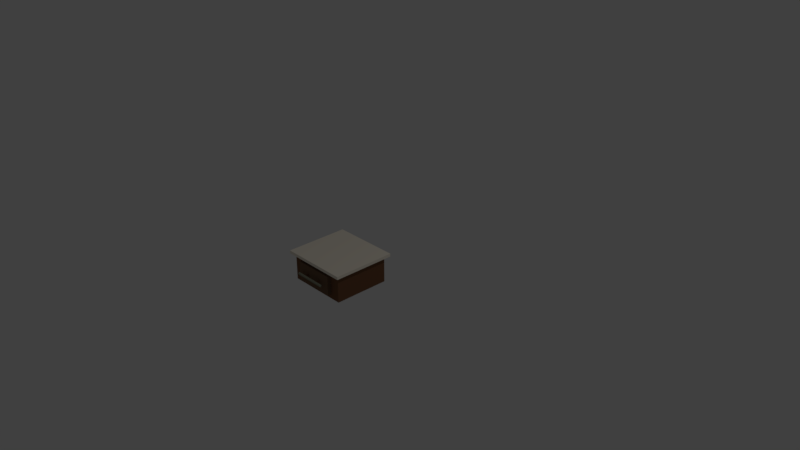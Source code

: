# Source: Mueble.blend  (saved by Blender 2.79.0; exported with 4.5.12 LTS)
import bpy
from mathutils import Matrix  # noqa: F401  (used for matrix-valued properties, if any)

bpy.ops.wm.read_factory_settings(use_empty=True)
scene = bpy.context.scene
scene.name = 'Scene'

# ---- collections
col_collection_1 = bpy.data.collections.new('Collection 1'); scene.collection.children.link(col_collection_1)

# ---- materials (node trees are filled in below, after node groups)
mat_beige = bpy.data.materials.new('Beige')
mat_beige.alpha_threshold = 0.0
mat_beige.use_transparent_shadow = False
mat_beige.diffuse_color = (0.9823, 0.9047, 0.7682, 1.0)
mat_beige.roughness = 0.5
mat_gris_claro = bpy.data.materials.new('Gris claro')
mat_gris_claro.alpha_threshold = 0.0
mat_gris_claro.use_transparent_shadow = False
mat_gris_claro.diffuse_color = (0.2582, 0.2623, 0.1946, 1.0)
mat_gris_claro.roughness = 0.5
mat_cafe_1 = bpy.data.materials.new('Cafe 1')
mat_cafe_1.alpha_threshold = 0.0
mat_cafe_1.use_transparent_shadow = False
mat_cafe_1.diffuse_color = (0.1912, 0.09084, 0.04667, 1.0)
mat_cafe_1.roughness = 0.5
mat_cafe_1.line_color = (0.0, 0.0, 0.0, 1.0)
mat_cafe_2 = bpy.data.materials.new('Cafe 2')
mat_cafe_2.alpha_threshold = 0.0
mat_cafe_2.use_transparent_shadow = False
mat_cafe_2.diffuse_color = (0.1779, 0.107, 0.0648, 1.0)
mat_cafe_2.roughness = 0.5

# ---- material node trees

# ---- world
world_world = bpy.data.worlds.new('World'); scene.world = world_world
world_world.color = (0.05088, 0.05088, 0.05088)
world_world.use_sun_shadow = False
world_world.sun_shadow_jitter_overblur = 0.0
world_world.cycles.sampling_method = 'MANUAL'

# ---- cameras
cam_camera = bpy.data.cameras.new('Camera')
cam_camera.clip_end = 100.0
cam_camera.lens = 35.0
cam_camera.sensor_width = 32.0
cam_camera.sensor_height = 18.0
cam_camera.ortho_scale = 7.314
cam_camera.dof.focus_distance = 0.0
cam_camera.dof.aperture_fstop = 128.0

# ---- lights
light_lamp = bpy.data.lights.new('Lamp', 'POINT')
light_lamp.transmission_factor = 0.0
light_lamp.cutoff_distance = 30.0
light_lamp.energy = 100.0
light_lamp.shadow_buffer_clip_start = 1.001
light_lamp.shadow_soft_size = 0.1
light_lamp.shadow_maximum_resolution = 0.006
light_lamp.use_absolute_resolution = True

# ---- meshes
me_cube_002 = bpy.data.meshes.new('Cube.002')
me_cube_002.from_pydata([(-0.4596, -0.4596, 0.5136), (-0.4596, -0.4596, 0.4706), (-0.4596, 0.4596, 0.5136), (-0.4596, 0.4596, 0.4706), (0.4596, -0.4596, 0.5136), (0.4596, -0.4596, 0.4706), (0.4596, 0.4596, 0.5136), (0.4596, 0.4596, 0.4706), (0.2028, -0.5344, 0.2883), (-0.2185, -0.5344, 0.2913), (0.2029, -0.5341, 0.2917), (-0.2185, -0.5341, 0.2946), (0.2029, -0.5331, 0.2949), (-0.2184, -0.5331, 0.2979), (0.2029, -0.5316, 0.2979), (-0.2184, -0.5316, 0.3008), (0.2029, -0.5294, 0.3005), (-0.2184, -0.5294, 0.3034), (0.2029, -0.5268, 0.3026), (-0.2184, -0.5268, 0.3056), (0.2029, -0.5239, 0.3042), (-0.2184, -0.5239, 0.3071), (0.2029, -0.5206, 0.3052), (-0.2184, -0.5206, 0.3081), (0.2029, -0.5173, 0.3055), (-0.2184, -0.5173, 0.3085), (0.2029, -0.5139, 0.3052), (-0.2184, -0.5139, 0.3081), (0.2029, -0.5107, 0.3042), (-0.2184, -0.5107, 0.3071), (0.2029, -0.5078, 0.3026), (-0.2184, -0.5078, 0.3056), (0.2029, -0.5052, 0.3005), (-0.2184, -0.5052, 0.3034), (0.2029, -0.503, 0.2979), (-0.2184, -0.503, 0.3008), (0.2029, -0.5014, 0.2949), (-0.2184, -0.5014, 0.2979), (0.2029, -0.5005, 0.2917), (-0.2185, -0.5005, 0.2946), (0.2028, -0.5001, 0.2883), (-0.2185, -0.5001, 0.2913), (0.2028, -0.5005, 0.285), (-0.2185, -0.5005, 0.2879), (0.2028, -0.5014, 0.2817), (-0.2185, -0.5014, 0.2847), (0.2028, -0.503, 0.2788), (-0.2186, -0.503, 0.2817), (0.2027, -0.5052, 0.2762), (-0.2186, -0.5052, 0.2791), (0.2027, -0.5078, 0.274), (-0.2186, -0.5078, 0.277), (0.2027, -0.5107, 0.2725), (-0.2186, -0.5107, 0.2754), (0.2027, -0.5139, 0.2715), (-0.2186, -0.5139, 0.2744), (0.2027, -0.5173, 0.2711), (-0.2186, -0.5173, 0.2741), (0.2027, -0.5206, 0.2715), (-0.2186, -0.5206, 0.2744), (0.2027, -0.5239, 0.2725), (-0.2186, -0.5239, 0.2754), (0.2027, -0.5268, 0.274), (-0.2186, -0.5268, 0.277), (0.2027, -0.5294, 0.2762), (-0.2186, -0.5294, 0.2791), (0.2028, -0.5316, 0.2788), (-0.2186, -0.5316, 0.2817), (0.2028, -0.5331, 0.2817), (-0.2185, -0.5331, 0.2847), (0.2028, -0.5341, 0.285), (-0.2185, -0.5341, 0.2879), (-0.3219, -0.2932, -0.01553), (-0.3219, -0.2932, 0.1125), (-0.3219, -0.1652, -0.01553), (-0.3219, -0.1652, 0.1125), (-0.1939, -0.2932, -0.01553), (-0.1939, -0.2932, 0.1125), (-0.1939, -0.1652, -0.01553), (-0.1939, -0.1652, 0.1125), (0.1577, -0.2932, -0.01553), (0.1577, -0.2932, 0.1125), (0.1577, -0.1652, -0.01553), (0.1577, -0.1652, 0.1125), (0.2858, -0.2932, -0.01553), (0.2858, -0.2932, 0.1125), (0.2858, -0.1652, -0.01553), (0.2858, -0.1652, 0.1125), (0.1577, 0.1792, -0.01553), (0.1577, 0.1792, 0.1125), (0.1577, 0.3073, -0.01553), (0.1577, 0.3073, 0.1125), (0.2858, 0.1792, -0.01553), (0.2858, 0.1792, 0.1125), (0.2858, 0.3073, -0.01553), (0.2858, 0.3073, 0.1125), (-0.3219, 0.1792, -0.01553), (-0.3219, 0.1792, 0.1125), (-0.3219, 0.3073, -0.01553), (-0.3219, 0.3073, 0.1125), (-0.1939, 0.1792, -0.01553), (-0.1939, 0.1792, 0.1125), (-0.1939, 0.3073, -0.01553), (-0.1939, 0.3073, 0.1125), (-0.2686, -0.4038, 0.1541), (-0.2686, -0.4038, 0.4286), (-0.4038, 0.4038, 0.08506), (-0.4038, 0.4038, 0.4976), (0.2686, -0.4038, 0.1541), (0.2686, -0.4038, 0.4286), (0.4038, 0.4038, 0.08506), (0.4038, 0.4038, 0.4976), (-0.4038, -0.4038, 0.08506), (-0.4038, -0.4038, 0.4976), (0.4038, -0.4038, 0.4976), (0.4038, -0.4038, 0.08506), (-0.2686, -0.4601, 0.1541), (-0.2686, -0.4601, 0.4286), (0.2686, -0.4601, 0.4286), (0.2686, -0.4601, 0.1541), (-0.105, -0.4574, 0.3067), (-0.105, -0.4883, 0.3068), (-0.102, -0.4574, 0.3064), (-0.102, -0.4883, 0.3065), (-0.0991, -0.4574, 0.3056), (-0.0991, -0.4883, 0.3056), (-0.09643, -0.4574, 0.3041), (-0.09643, -0.4883, 0.3042), (-0.09409, -0.4574, 0.3022), (-0.09409, -0.4883, 0.3023), (-0.09217, -0.4574, 0.2999), (-0.09217, -0.4883, 0.2999), (-0.09075, -0.4574, 0.2972), (-0.09075, -0.4883, 0.2973), (-0.08987, -0.4575, 0.2943), (-0.08987, -0.4883, 0.2944), (-0.08958, -0.4575, 0.2913), (-0.08958, -0.4883, 0.2914), (-0.08987, -0.4575, 0.2883), (-0.08987, -0.4883, 0.2884), (-0.09075, -0.4575, 0.2854), (-0.09075, -0.4883, 0.2855), (-0.09217, -0.4575, 0.2827), (-0.09217, -0.4883, 0.2828), (-0.09409, -0.4575, 0.2804), (-0.09409, -0.4883, 0.2805), (-0.09643, -0.4575, 0.2785), (-0.09643, -0.4883, 0.2785), (-0.0991, -0.4575, 0.2771), (-0.0991, -0.4883, 0.2771), (-0.102, -0.4575, 0.2762), (-0.102, -0.4883, 0.2762), (-0.105, -0.4575, 0.2759), (-0.105, -0.4883, 0.2759), (-0.108, -0.4575, 0.2762), (-0.108, -0.4883, 0.2762), (-0.1109, -0.4575, 0.2771), (-0.1109, -0.4883, 0.2771), (-0.1136, -0.4575, 0.2785), (-0.1136, -0.4883, 0.2785), (-0.1159, -0.4575, 0.2804), (-0.1159, -0.4883, 0.2805), (-0.1178, -0.4575, 0.2827), (-0.1178, -0.4883, 0.2828), (-0.1193, -0.4575, 0.2854), (-0.1193, -0.4883, 0.2855), (-0.1201, -0.4575, 0.2883), (-0.1201, -0.4883, 0.2884), (-0.1204, -0.4575, 0.2913), (-0.1204, -0.4883, 0.2914), (-0.1201, -0.4575, 0.2943), (-0.1201, -0.4883, 0.2944), (-0.1193, -0.4574, 0.2972), (-0.1193, -0.4883, 0.2973), (-0.1178, -0.4574, 0.2999), (-0.1178, -0.4883, 0.2999), (-0.1159, -0.4574, 0.3022), (-0.1159, -0.4883, 0.3023), (-0.1136, -0.4574, 0.3041), (-0.1136, -0.4883, 0.3042), (-0.1109, -0.4574, 0.3056), (-0.1109, -0.4883, 0.3056), (-0.108, -0.4574, 0.3064), (-0.108, -0.4883, 0.3065), (0.1056, -0.4574, 0.3067), (0.1056, -0.4883, 0.3068), (0.1086, -0.4574, 0.3064), (0.1086, -0.4883, 0.3065), (0.1115, -0.4574, 0.3056), (0.1115, -0.4883, 0.3056), (0.1141, -0.4574, 0.3041), (0.1141, -0.4883, 0.3042), (0.1165, -0.4574, 0.3022), (0.1165, -0.4883, 0.3023), (0.1184, -0.4574, 0.2999), (0.1184, -0.4883, 0.2999), (0.1198, -0.4574, 0.2972), (0.1198, -0.4883, 0.2973), (0.1207, -0.4575, 0.2943), (0.1207, -0.4883, 0.2944), (0.121, -0.4575, 0.2913), (0.121, -0.4883, 0.2914), (0.1207, -0.4575, 0.2883), (0.1207, -0.4883, 0.2884), (0.1198, -0.4575, 0.2854), (0.1198, -0.4883, 0.2855), (0.1184, -0.4575, 0.2827), (0.1184, -0.4883, 0.2828), (0.1165, -0.4575, 0.2804), (0.1165, -0.4883, 0.2805), (0.1141, -0.4575, 0.2785), (0.1141, -0.4883, 0.2785), (0.1115, -0.4575, 0.2771), (0.1115, -0.4883, 0.2771), (0.1086, -0.4575, 0.2762), (0.1086, -0.4883, 0.2762), (0.1056, -0.4575, 0.2759), (0.1056, -0.4883, 0.2759), (0.1025, -0.4575, 0.2762), (0.1025, -0.4883, 0.2762), (0.09965, -0.4575, 0.2771), (0.09965, -0.4883, 0.2771), (0.09698, -0.4575, 0.2785), (0.09698, -0.4883, 0.2785), (0.09464, -0.4575, 0.2804), (0.09464, -0.4883, 0.2805), (0.09273, -0.4575, 0.2827), (0.09273, -0.4883, 0.2828), (0.0913, -0.4575, 0.2854), (0.0913, -0.4883, 0.2855), (0.09042, -0.4575, 0.2883), (0.09042, -0.4883, 0.2884), (0.09013, -0.4575, 0.2913), (0.09013, -0.4883, 0.2914), (0.09042, -0.4575, 0.2943), (0.09042, -0.4883, 0.2944), (0.0913, -0.4574, 0.2972), (0.0913, -0.4883, 0.2973), (0.09273, -0.4574, 0.2999), (0.09273, -0.4883, 0.2999), (0.09464, -0.4574, 0.3022), (0.09464, -0.4883, 0.3023), (0.09698, -0.4574, 0.3041), (0.09698, -0.4883, 0.3042), (0.09965, -0.4574, 0.3056), (0.09965, -0.4883, 0.3056), (0.1025, -0.4574, 0.3064), (0.1025, -0.4883, 0.3065), (-0.102, -0.5084, 0.3065), (-0.105, -0.5084, 0.3068), (-0.0991, -0.5084, 0.3057), (-0.09643, -0.5084, 0.3042), (-0.09409, -0.5084, 0.3023), (-0.09217, -0.5084, 0.3), (-0.09075, -0.5084, 0.2973), (-0.08987, -0.5085, 0.2944), (-0.08958, -0.5085, 0.2914), (-0.08987, -0.5085, 0.2884), (-0.09075, -0.5085, 0.2855), (-0.09217, -0.5085, 0.2828), (-0.09409, -0.5085, 0.2805), (-0.09643, -0.5085, 0.2786), (-0.0991, -0.5085, 0.2772), (-0.102, -0.5085, 0.2763), (-0.105, -0.5085, 0.276), (-0.108, -0.5085, 0.2763), (-0.1109, -0.5085, 0.2772), (-0.1136, -0.5085, 0.2786), (-0.1159, -0.5085, 0.2805), (-0.1178, -0.5085, 0.2828), (-0.1193, -0.5085, 0.2855), (-0.1201, -0.5085, 0.2884), (-0.1204, -0.5085, 0.2914), (-0.1201, -0.5085, 0.2944), (-0.1193, -0.5084, 0.2973), (-0.1178, -0.5084, 0.3), (-0.1159, -0.5084, 0.3023), (-0.1136, -0.5084, 0.3042), (-0.1109, -0.5084, 0.3057), (-0.108, -0.5084, 0.3065), (0.1086, -0.4959, 0.3065), (0.1056, -0.4959, 0.3068), (0.1115, -0.4959, 0.3056), (0.1141, -0.4959, 0.3042), (0.1165, -0.4959, 0.3023), (0.1184, -0.4959, 0.3), (0.1198, -0.4959, 0.2973), (0.1207, -0.4959, 0.2944), (0.121, -0.4959, 0.2914), (0.1207, -0.4959, 0.2884), (0.1198, -0.4959, 0.2855), (0.1184, -0.4959, 0.2828), (0.1165, -0.4959, 0.2805), (0.1141, -0.4959, 0.2786), (0.1115, -0.4959, 0.2771), (0.1086, -0.4959, 0.2763), (0.1056, -0.4959, 0.276), (0.1025, -0.4959, 0.2763), (0.09965, -0.4959, 0.2771), (0.09698, -0.4959, 0.2786), (0.09464, -0.4959, 0.2805), (0.09273, -0.4959, 0.2828), (0.0913, -0.4959, 0.2855), (0.09042, -0.4959, 0.2884), (0.09013, -0.4959, 0.2914), (0.09042, -0.4959, 0.2944), (0.0913, -0.4959, 0.2973), (0.09273, -0.4959, 0.3), (0.09464, -0.4959, 0.3023), (0.09698, -0.4959, 0.3042), (0.09965, -0.4959, 0.3056), (0.1025, -0.4959, 0.3065), (0.1086, -0.5167, 0.3066), (0.1056, -0.5167, 0.3069), (0.1115, -0.5167, 0.3057), (0.1141, -0.5167, 0.3043), (0.1165, -0.5167, 0.3023), (0.1184, -0.5167, 0.3), (0.1198, -0.5167, 0.2973), (0.1207, -0.5167, 0.2944), (0.121, -0.5167, 0.2914), (0.1207, -0.5167, 0.2884), (0.1198, -0.5167, 0.2855), (0.1184, -0.5167, 0.2829), (0.1165, -0.5167, 0.2805), (0.1141, -0.5167, 0.2786), (0.1115, -0.5167, 0.2772), (0.1086, -0.5167, 0.2763), (0.1056, -0.5167, 0.276), (0.1025, -0.5167, 0.2763), (0.09965, -0.5167, 0.2772), (0.09698, -0.5167, 0.2786), (0.09464, -0.5167, 0.2805), (0.09273, -0.5167, 0.2829), (0.0913, -0.5167, 0.2855), (0.09042, -0.5167, 0.2884), (0.09013, -0.5167, 0.2914), (0.09042, -0.5167, 0.2944), (0.0913, -0.5167, 0.2973), (0.09273, -0.5167, 0.3), (0.09464, -0.5167, 0.3023), (0.09698, -0.5167, 0.3043), (0.09965, -0.5167, 0.3057), (0.1025, -0.5167, 0.3066)], [], [(0, 2, 3, 1), (2, 6, 7, 3), (6, 4, 5, 7), (4, 0, 1, 5), (2, 0, 4, 6), (7, 5, 1, 3), (8, 10, 11, 9), (10, 12, 13, 11), (12, 14, 15, 13), (14, 16, 17, 15), (16, 18, 19, 17), (18, 20, 21, 19), (20, 22, 23, 21), (22, 24, 25, 23), (24, 26, 27, 25), (26, 28, 29, 27), (28, 30, 31, 29), (30, 32, 33, 31), (32, 34, 35, 33), (34, 36, 37, 35), (36, 38, 39, 37), (38, 40, 41, 39), (40, 42, 43, 41), (42, 44, 45, 43), (44, 46, 47, 45), (46, 48, 49, 47), (48, 50, 51, 49), (50, 52, 53, 51), (52, 54, 55, 53), (54, 56, 57, 55), (56, 58, 59, 57), (58, 60, 61, 59), (60, 62, 63, 61), (62, 64, 65, 63), (64, 66, 67, 65), (66, 68, 69, 67), (11, 13, 15, 17, 19, 21, 23, 25, 27, 29, 31, 33, 35, 37, 39, 41, 43, 45, 47, 49, 51, 53, 55, 57, 59, 61, 63, 65, 67, 69, 71, 9), (68, 70, 71, 69), (70, 8, 9, 71), (8, 70, 68, 66, 64, 62, 60, 58, 56, 54, 52, 50, 48, 46, 44, 42, 40, 38, 36, 34, 32, 30, 28, 26, 24, 22, 20, 18, 16, 14, 12, 10), (72, 73, 75, 74), (74, 75, 79, 78), (78, 79, 77, 76), (76, 77, 73, 72), (74, 78, 76, 72), (79, 75, 73, 77), (80, 81, 83, 82), (82, 83, 87, 86), (86, 87, 85, 84), (84, 85, 81, 80), (82, 86, 84, 80), (87, 83, 81, 85), (88, 89, 91, 90), (90, 91, 95, 94), (94, 95, 93, 92), (92, 93, 89, 88), (90, 94, 92, 88), (95, 91, 89, 93), (96, 97, 99, 98), (98, 99, 103, 102), (102, 103, 101, 100), (100, 101, 97, 96), (98, 102, 100, 96), (103, 99, 97, 101), (112, 113, 107, 106), (106, 107, 111, 110), (110, 111, 114, 115), (109, 105, 117, 118), (106, 110, 115, 112), (111, 107, 113, 114), (104, 105, 113, 112), (109, 108, 115, 114), (108, 104, 112, 115), (105, 109, 114, 113), (119, 118, 117, 116), (108, 109, 118, 119), (104, 108, 119, 116), (105, 104, 116, 117), (120, 121, 123, 122), (122, 123, 125, 124), (124, 125, 127, 126), (126, 127, 129, 128), (128, 129, 131, 130), (130, 131, 133, 132), (132, 133, 135, 134), (134, 135, 137, 136), (136, 137, 139, 138), (138, 139, 141, 140), (140, 141, 143, 142), (142, 143, 145, 144), (144, 145, 147, 146), (146, 147, 149, 148), (148, 149, 151, 150), (150, 151, 153, 152), (152, 153, 155, 154), (154, 155, 157, 156), (156, 157, 159, 158), (158, 159, 161, 160), (160, 161, 163, 162), (162, 163, 165, 164), (164, 165, 167, 166), (166, 167, 169, 168), (168, 169, 171, 170), (170, 171, 173, 172), (172, 173, 175, 174), (174, 175, 177, 176), (176, 177, 179, 178), (178, 179, 181, 180), (175, 173, 274, 275), (180, 181, 183, 182), (182, 183, 121, 120), (120, 122, 124, 126, 128, 130, 132, 134, 136, 138, 140, 142, 144, 146, 148, 150, 152, 154, 156, 158, 160, 162, 164, 166, 168, 170, 172, 174, 176, 178, 180, 182), (184, 185, 187, 186), (186, 187, 189, 188), (188, 189, 191, 190), (190, 191, 193, 192), (192, 193, 195, 194), (194, 195, 197, 196), (196, 197, 199, 198), (198, 199, 201, 200), (200, 201, 203, 202), (202, 203, 205, 204), (204, 205, 207, 206), (206, 207, 209, 208), (208, 209, 211, 210), (210, 211, 213, 212), (212, 213, 215, 214), (214, 215, 217, 216), (216, 217, 219, 218), (218, 219, 221, 220), (220, 221, 223, 222), (222, 223, 225, 224), (224, 225, 227, 226), (226, 227, 229, 228), (228, 229, 231, 230), (230, 231, 233, 232), (232, 233, 235, 234), (234, 235, 237, 236), (236, 237, 239, 238), (238, 239, 241, 240), (240, 241, 243, 242), (242, 243, 245, 244), (193, 191, 283, 284), (244, 245, 247, 246), (246, 247, 185, 184), (184, 186, 188, 190, 192, 194, 196, 198, 200, 202, 204, 206, 208, 210, 212, 214, 216, 218, 220, 222, 224, 226, 228, 230, 232, 234, 236, 238, 240, 242, 244, 246), (248, 249, 279, 278, 277, 276, 275, 274, 273, 272, 271, 270, 269, 268, 267, 266, 265, 264, 263, 262, 261, 260, 259, 258, 257, 256, 255, 254, 253, 252, 251, 250), (131, 129, 252, 253), (149, 147, 261, 262), (167, 165, 270, 271), (123, 121, 249, 248), (121, 183, 279, 249), (141, 139, 257, 258), (159, 157, 266, 267), (177, 175, 275, 276), (133, 131, 253, 254), (151, 149, 262, 263), (169, 167, 271, 272), (125, 123, 248, 250), (143, 141, 258, 259), (161, 159, 267, 268), (179, 177, 276, 277), (135, 133, 254, 255), (153, 151, 263, 264), (171, 169, 272, 273), (127, 125, 250, 251), (145, 143, 259, 260), (163, 161, 268, 269), (181, 179, 277, 278), (137, 135, 255, 256), (155, 153, 264, 265), (173, 171, 273, 274), (129, 127, 251, 252), (147, 145, 260, 261), (165, 163, 269, 270), (183, 181, 278, 279), (139, 137, 256, 257), (157, 155, 265, 266), (306, 305, 337, 338), (211, 209, 292, 293), (229, 227, 301, 302), (247, 245, 310, 311), (203, 201, 288, 289), (221, 219, 297, 298), (239, 237, 306, 307), (195, 193, 284, 285), (213, 211, 293, 294), (231, 229, 302, 303), (187, 185, 281, 280), (185, 247, 311, 281), (205, 203, 289, 290), (223, 221, 298, 299), (241, 239, 307, 308), (197, 195, 285, 286), (215, 213, 294, 295), (233, 231, 303, 304), (189, 187, 280, 282), (207, 205, 290, 291), (225, 223, 299, 300), (243, 241, 308, 309), (199, 197, 286, 287), (217, 215, 295, 296), (235, 233, 304, 305), (191, 189, 282, 283), (209, 207, 291, 292), (227, 225, 300, 301), (245, 243, 309, 310), (201, 199, 287, 288), (219, 217, 296, 297), (237, 235, 305, 306), (312, 313, 343, 342, 341, 340, 339, 338, 337, 336, 335, 334, 333, 332, 331, 330, 329, 328, 327, 326, 325, 324, 323, 322, 321, 320, 319, 318, 317, 316, 315, 314), (293, 292, 324, 325), (307, 306, 338, 339), (294, 293, 325, 326), (280, 281, 313, 312), (308, 307, 339, 340), (295, 294, 326, 327), (282, 280, 312, 314), (309, 308, 340, 341), (296, 295, 327, 328), (283, 282, 314, 315), (310, 309, 341, 342), (297, 296, 328, 329), (284, 283, 315, 316), (311, 310, 342, 343), (298, 297, 329, 330), (285, 284, 316, 317), (281, 311, 343, 313), (299, 298, 330, 331), (286, 285, 317, 318), (300, 299, 331, 332), (287, 286, 318, 319), (301, 300, 332, 333), (288, 287, 319, 320), (302, 301, 333, 334), (289, 288, 320, 321), (303, 302, 334, 335), (290, 289, 321, 322), (304, 303, 335, 336), (291, 290, 322, 323), (305, 304, 336, 337), (292, 291, 323, 324)])
me_cube_002.polygons.foreach_set('material_index', [0, 0, 0, 0, 0, 0, 1, 1, 1, 1, 1, 1, 1, 1, 1, 1, 1, 1, 1, 1, 1, 1, 1, 1, 1, 1, 1, 1, 1, 1, 1, 1, 1, 1, 1, 1, 1, 1, 1, 1, 1, 1, 1, 1, 1, 1, 1, 1, 1, 1, 1, 1, 1, 1, 1, 1, 1, 1, 1, 1, 1, 1, 1, 1, 2, 2, 2, 3, 2, 2, 2, 2, 2, 2, 3, 3, 3, 3, 2, 2, 2, 2, 2, 2, 2, 2, 2, 2, 2, 2, 2, 2, 2, 2, 2, 2, 2, 2, 2, 2, 2, 2, 2, 2, 2, 2, 2, 2, 2, 2, 2, 2, 2, 2, 2, 2, 2, 2, 2, 2, 2, 2, 2, 2, 2, 2, 2, 2, 2, 2, 2, 2, 2, 2, 2, 2, 2, 2, 2, 2, 2, 2, 2, 2, 2, 2, 2, 2, 2, 2, 2, 2, 2, 2, 2, 2, 2, 2, 2, 2, 2, 2, 2, 2, 2, 2, 2, 2, 2, 2, 2, 2, 2, 2, 2, 2, 2, 2, 2, 2, 2, 2, 2, 2, 2, 2, 2, 2, 2, 2, 2, 2, 2, 2, 2, 2, 2, 2, 2, 2, 2, 2, 2, 2, 2, 2, 2, 2, 2, 2, 2, 2, 2, 2, 2, 2, 2, 2, 2, 2, 2, 2, 2, 2, 2, 2, 2, 2, 2, 2, 2, 2, 2, 2, 2, 2, 2, 2, 2, 2, 2, 2])
me_cube_002.materials.append(mat_beige)
me_cube_002.materials.append(mat_gris_claro)
me_cube_002.materials.append(mat_cafe_1)
me_cube_002.materials.append(mat_cafe_2)
me_cube_002.use_remesh_preserve_volume = False
me_cube_002.use_remesh_preserve_attributes = False
me_cube_002.use_mirror_vertex_groups = False
me_cube_002.update()

# ---- objects
ob_cube_001 = bpy.data.objects.new('Cube.001', me_cube_002)
ob_lamp = bpy.data.objects.new('Lamp', light_lamp)
ob_camera = bpy.data.objects.new('Camera', cam_camera)

# ---- transforms, parenting, visibility, modifiers, constraints
ob_cube_001.location = (-0.001787, 0.04964, 0.0)
ob_cube_001.scale = (1.08, 1.0, 1.0)
ob_cube_001.lineart.crease_threshold = 0.0
ob_lamp.location = (4.399, 1.055, 6.625)
ob_lamp.rotation_euler = (0.6503, 0.05522, 1.866)
ob_lamp.scale = (1.007, 1.048, 1.026)
ob_lamp.lock_rotations_4d = False
ob_lamp.empty_display_type = 'ARROWS'
ob_lamp.color = (0.0, 0.0, 0.0, 0.0)
ob_lamp.lineart.crease_threshold = 0.0
ob_camera.location = (8.075, -6.458, 6.065)
ob_camera.rotation_euler = (1.109, 0.0, 0.8149)
ob_camera.scale = (1.038, 1.009, 1.035)
ob_camera.lock_rotations_4d = False
ob_camera.empty_display_type = 'ARROWS'
ob_camera.color = (0.0, 0.0, 0.0, 0.0)
ob_camera.display_type = 'WIRE'
ob_camera.lineart.crease_threshold = 0.0

# ---- collection membership
col_collection_1.objects.link(ob_cube_001)
col_collection_1.objects.link(ob_lamp)
col_collection_1.objects.link(ob_camera)

# ---- scene / render settings (as saved in the file)
scene.camera = ob_camera
scene.frame_start = 1; scene.frame_end = 250; scene.frame_set(1)
scene.render.engine = 'BLENDER_EEVEE_NEXT'
scene.render.resolution_percentage = 50
scene.render.dither_intensity = 0.0
scene.cycles.use_denoising = False
scene.cycles.samples = 128
scene.cycles.sampling_pattern = 'TABULATED_SOBOL'
scene.cycles.use_adaptive_sampling = False
scene.cycles.use_light_tree = False
scene.cycles.blur_glossy = 0.0
scene.cycles.sample_clamp_indirect = 0.0
scene.view_settings.view_transform = 'Standard'
bpy.context.view_layer.update()
